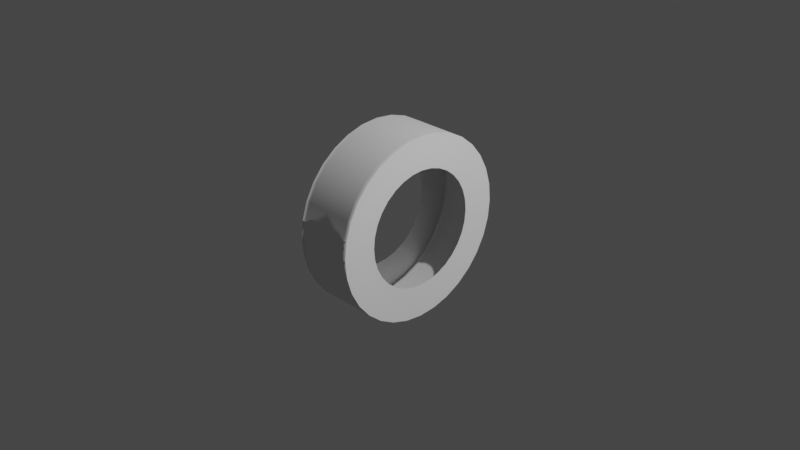 # Source: tyre.blend  (saved by Blender 2.93.21; exported with 4.5.12 LTS)
import bpy
from mathutils import Matrix  # noqa: F401  (used for matrix-valued properties, if any)

bpy.ops.wm.read_factory_settings(use_empty=True)
scene = bpy.context.scene
scene.name = 'Scene'

# ---- collections
col_collection = bpy.data.collections.new('Collection'); scene.collection.children.link(col_collection)

# ---- world
world_world = bpy.data.worlds.new('World'); scene.world = world_world
world_world.use_nodes = True; world_world.node_tree.nodes.clear()
_N = world_world.node_tree.nodes; _L = world_world.node_tree.links
n0 = _N.new('ShaderNodeOutputWorld'); n0.name = 'World Output'; n0.location = (300, 300)
n1 = _N.new('ShaderNodeBackground'); n1.name = 'Background'; n1.location = (10, 300)
n1.inputs[0].default_value = (0.05088, 0.05088, 0.05088, 1.0)
_L.new(n1.outputs[0], n0.inputs[0])
n0.is_active_output = True
world_world.color = (0.05088, 0.05088, 0.05088)
world_world.use_sun_shadow = False
world_world.sun_shadow_jitter_overblur = 0.0

# ---- cameras
cam_camera = bpy.data.cameras.new('Camera')
cam_camera.clip_end = 100.0
cam_camera.ortho_scale = 7.314

# ---- lights
light_light = bpy.data.lights.new('Light', 'POINT')
light_light.transmission_factor = 0.0
light_light.energy = 1000.0
light_light.shadow_soft_size = 0.1
light_light.shadow_maximum_resolution = 0.006
light_light.use_absolute_resolution = True

# ---- meshes
me_circle = bpy.data.meshes.new('Circle')
me_circle.from_pydata([(0.3227, 1.0, 3.983e-08), (0.3227, 0.9808, 0.1951), (0.3227, 0.9239, 0.3827), (0.3227, 0.8315, 0.5556), (0.3227, 0.7071, 0.7071), (0.3227, 0.5556, 0.8315), (0.3227, 0.3827, 0.9239), (0.3227, 0.1951, 0.9808), (0.3227, -1.589e-08, 1.0), (0.3227, -0.1951, 0.9808), (0.3227, -0.3827, 0.9239), (0.3227, -0.5556, 0.8315), (0.3227, -0.7071, 0.7071), (0.3227, -0.8315, 0.5556), (0.3227, -0.9239, 0.3827), (0.3227, -0.9808, 0.1951), (0.3227, -1.0, 3.983e-08), (0.3227, -0.9808, -0.1951), (0.3227, -0.9239, -0.3827), (0.3227, -0.8315, -0.5556), (0.3227, -0.7071, -0.7071), (0.3227, -0.5556, -0.8315), (0.3227, -0.3827, -0.9239), (0.3227, -0.1951, -0.9808), (0.3227, -1.589e-08, -1.0), (0.3227, 0.1951, -0.9808), (0.3227, 0.3827, -0.9239), (0.3227, 0.5556, -0.8315), (0.3227, 0.7071, -0.7071), (0.3227, 0.8315, -0.5556), (0.3227, 0.9239, -0.3827), (0.3227, 0.9808, -0.1951), (0.0, 1.0, 3.983e-08), (0.0, 0.9808, 0.1951), (0.0, 0.9239, 0.3827), (0.0, 0.8315, 0.5556), (0.0, 0.7071, 0.7071), (0.0, 0.5556, 0.8315), (0.0, 0.3827, 0.9239), (0.0, 0.1951, 0.9808), (0.0, -1.589e-08, 1.0), (0.0, -0.1951, 0.9808), (0.0, -0.3827, 0.9239), (0.0, -0.5556, 0.8315), (0.0, -0.7071, 0.7071), (0.0, -0.8315, 0.5556), (0.0, -0.9239, 0.3827), (0.0, -0.9808, 0.1951), (0.0, -1.0, 3.983e-08), (0.0, -0.9808, -0.1951), (0.0, -0.9239, -0.3827), (0.0, -0.8315, -0.5556), (0.0, -0.7071, -0.7071), (0.0, -0.5556, -0.8315), (0.0, -0.3827, -0.9239), (0.0, -0.1951, -0.9808), (0.0, -1.589e-08, -1.0), (0.0, 0.1951, -0.9808), (0.0, 0.3827, -0.9239), (0.0, 0.5556, -0.8315), (0.0, 0.7071, -0.7071), (0.0, 0.8315, -0.5556), (0.0, 0.9239, -0.3827), (0.0, 0.9808, -0.1951), (0.3227, 1.0, 3.983e-08), (0.3227, 0.9808, 0.1951), (0.3227, 0.9239, 0.3827), (0.3227, 0.8315, 0.5556), (0.3227, 0.7071, 0.7071), (0.3227, 0.5556, 0.8315), (0.3227, 0.3827, 0.9239), (0.3227, 0.1951, 0.9808), (0.3227, -1.589e-08, 1.0), (0.3227, -0.1951, 0.9808), (0.3227, -0.3827, 0.9239), (0.3227, -0.5556, 0.8315), (0.3227, -0.7071, 0.7071), (0.3227, -0.8315, 0.5556), (0.3227, -0.9239, 0.3827), (0.3227, -0.9808, 0.1951), (0.3227, -1.0, 3.983e-08), (0.3227, -0.9808, -0.1951), (0.3227, -0.9239, -0.3827), (0.3227, -0.8315, -0.5556), (0.3227, -0.7071, -0.7071), (0.3227, -0.5556, -0.8315), (0.3227, -0.3827, -0.9239), (0.3227, -0.1951, -0.9808), (0.3227, -1.589e-08, -1.0), (0.3227, 0.1951, -0.9808), (0.3227, 0.3827, -0.9239), (0.3227, 0.5556, -0.8315), (0.3227, 0.7071, -0.7071), (0.3227, 0.8315, -0.5556), (0.3227, 0.9239, -0.3827), (0.3227, 0.9808, -0.1951), (0.3227, 0.6348, 3.719e-08), (0.3227, 0.6226, 0.1238), (0.3227, 0.5865, 0.2429), (0.3227, 0.5278, 0.3527), (0.3227, 0.4489, 0.4489), (0.3227, 0.3527, 0.5278), (0.3227, 0.2429, 0.5865), (0.3227, 0.1238, 0.6226), (0.3227, -1.281e-08, 0.6348), (0.3227, -0.1238, 0.6226), (0.3227, -0.2429, 0.5865), (0.3227, -0.3527, 0.5278), (0.3227, -0.4489, 0.4489), (0.3227, -0.5278, 0.3527), (0.3227, -0.5865, 0.2429), (0.3227, -0.6226, 0.1238), (0.3227, -0.6348, 3.719e-08), (0.3227, -0.6226, -0.1238), (0.3227, -0.5865, -0.2429), (0.3227, -0.5278, -0.3527), (0.3227, -0.4489, -0.4489), (0.3227, -0.3527, -0.5278), (0.3227, -0.2429, -0.5865), (0.3227, -0.1238, -0.6226), (0.3227, -1.281e-08, -0.6348), (0.3227, 0.1238, -0.6226), (0.3227, 0.2429, -0.5865), (0.3227, 0.3527, -0.5278), (0.3227, 0.4489, -0.4489), (0.3227, 0.5278, -0.3527), (0.3227, 0.5865, -0.2429), (0.3227, 0.6226, -0.1238), (0.3227, 1.0, 3.983e-08), (0.3227, 0.9808, 0.1951), (0.3227, 0.9239, 0.3827), (0.3227, 0.8315, 0.5556), (0.3227, 0.7071, 0.7071), (0.3227, 0.5556, 0.8315), (0.3227, 0.3827, 0.9239), (0.3227, 0.1951, 0.9808), (0.3227, -1.589e-08, 1.0), (0.3227, -0.1951, 0.9808), (0.3227, -0.3827, 0.9239), (0.3227, -0.5556, 0.8315), (0.3227, -0.7071, 0.7071), (0.3227, -0.8315, 0.5556), (0.3227, -0.9239, 0.3827), (0.3227, -0.9808, 0.1951), (0.3227, -1.0, 3.983e-08), (0.3227, -0.9808, -0.1951), (0.3227, -0.9239, -0.3827), (0.3227, -0.8315, -0.5556), (0.3227, -0.7071, -0.7071), (0.3227, -0.5556, -0.8315), (0.3227, -0.3827, -0.9239), (0.3227, -0.1951, -0.9808), (0.3227, -1.589e-08, -1.0), (0.3227, 0.1951, -0.9808), (0.3227, 0.3827, -0.9239), (0.3227, 0.5556, -0.8315), (0.3227, 0.7071, -0.7071), (0.3227, 0.8315, -0.5556), (0.3227, 0.9239, -0.3827), (0.3227, 0.9808, -0.1951), (0.3227, 0.6348, 3.719e-08), (0.3227, 0.6226, 0.1238), (0.3227, 0.5865, 0.2429), (0.3227, 0.5278, 0.3527), (0.3227, 0.4489, 0.4489), (0.3227, 0.3527, 0.5278), (0.3227, 0.2429, 0.5865), (0.3227, 0.1238, 0.6226), (0.3227, -1.281e-08, 0.6348), (0.3227, -0.1238, 0.6226), (0.3227, -0.2429, 0.5865), (0.3227, -0.3527, 0.5278), (0.3227, -0.4489, 0.4489), (0.3227, -0.5278, 0.3527), (0.3227, -0.5865, 0.2429), (0.3227, -0.6226, 0.1238), (0.3227, -0.6348, 3.719e-08), (0.3227, -0.6226, -0.1238), (0.3227, -0.5865, -0.2429), (0.3227, -0.5278, -0.3527), (0.3227, -0.4489, -0.4489), (0.3227, -0.3527, -0.5278), (0.3227, -0.2429, -0.5865), (0.3227, -0.1238, -0.6226), (0.3227, -1.281e-08, -0.6348), (0.3227, 0.1238, -0.6226), (0.3227, 0.2429, -0.5865), (0.3227, 0.3527, -0.5278), (0.3227, 0.4489, -0.4489), (0.3227, 0.5278, -0.3527), (0.3227, 0.5865, -0.2429), (0.3227, 0.6226, -0.1238), (0.28, -0.8315, -0.5556), (0.28, -0.7071, -0.7071), (0.28, 0.3827, 0.9239), (0.28, 0.1951, 0.9808), (0.28, -0.5556, -0.8315), (0.28, -1.589e-08, 1.0), (0.28, -0.3827, -0.9239), (0.28, -0.1951, 0.9808), (0.28, -0.1951, -0.9808), (0.28, -0.3827, 0.9239), (0.28, -1.589e-08, -1.0), (0.28, -0.5556, 0.8315), (0.28, 0.1951, -0.9808), (0.28, -0.7071, 0.7071), (0.28, 0.3827, -0.9239), (0.28, -0.8315, 0.5556), (0.28, 0.5556, -0.8315), (0.28, -0.9239, 0.3827), (0.28, 1.0, 3.983e-08), (0.28, 0.9808, 0.1951), (0.28, 0.7071, -0.7071), (0.28, -0.9808, 0.1951), (0.28, 0.9239, 0.3827), (0.28, 0.8315, -0.5556), (0.28, -1.0, 3.983e-08), (0.28, 0.8315, 0.5556), (0.28, 0.9239, -0.3827), (0.28, -0.9808, -0.1951), (0.28, 0.7071, 0.7071), (0.28, 0.9808, -0.1951), (0.28, -0.9239, -0.3827), (0.28, 0.5556, 0.8315), (0.3227, 1.0, 3.983e-08), (0.3227, 0.9808, 0.1951), (0.3227, 0.9239, 0.3827), (0.3227, 0.8315, 0.5556), (0.3227, 0.7071, 0.7071), (0.3227, 0.5556, 0.8315), (0.3227, 0.3827, 0.9239), (0.3227, 0.1951, 0.9808), (0.3227, -1.589e-08, 1.0), (0.3227, -0.1951, 0.9808), (0.3227, -0.3827, 0.9239), (0.3227, -0.5556, 0.8315), (0.3227, -0.7071, 0.7071), (0.3227, -0.8315, 0.5556), (0.3227, -0.9239, 0.3827), (0.3227, -0.9808, 0.1951), (0.3227, -1.0, 3.983e-08), (0.3227, -0.9808, -0.1951), (0.3227, -0.9239, -0.3827), (0.3227, -0.8315, -0.5556), (0.3227, -0.7071, -0.7071), (0.3227, -0.5556, -0.8315), (0.3227, -0.3827, -0.9239), (0.3227, -0.1951, -0.9808), (0.3227, -1.589e-08, -1.0), (0.3227, 0.1951, -0.9808), (0.3227, 0.3827, -0.9239), (0.3227, 0.5556, -0.8315), (0.3227, 0.7071, -0.7071), (0.3227, 0.8315, -0.5556), (0.3227, 0.9239, -0.3827), (0.3227, 0.9808, -0.1951), (0.28, -0.9808, 0.1951), (0.28, -1.0, 3.983e-08)], [], [(193, 192, 51, 52), (195, 194, 38, 39), (196, 193, 52, 53), (197, 195, 39, 40), (198, 196, 53, 54), (199, 197, 40, 41), (200, 198, 54, 55), (201, 199, 41, 42), (202, 200, 55, 56), (203, 201, 42, 43), (204, 202, 56, 57), (205, 203, 43, 44), (206, 204, 57, 58), (207, 205, 44, 45), (208, 206, 58, 59), (209, 207, 45, 46), (211, 210, 32, 33), (212, 208, 59, 60), (213, 209, 46, 47), (214, 211, 33, 34), (215, 212, 60, 61), (216, 213, 47, 48), (217, 214, 34, 35), (218, 215, 61, 62), (219, 216, 48, 49), (220, 217, 35, 36), (221, 218, 62, 63), (222, 219, 49, 50), (223, 220, 36, 37), (210, 221, 63, 32), (192, 222, 50, 51), (194, 223, 37, 38), (19, 20, 84, 83), (6, 7, 71, 70), (20, 21, 85, 84), (7, 8, 72, 71), (21, 22, 86, 85), (8, 9, 73, 72), (22, 23, 87, 86), (9, 10, 74, 73), (23, 24, 88, 87), (10, 11, 75, 74), (24, 25, 89, 88), (11, 12, 76, 75), (25, 26, 90, 89), (12, 13, 77, 76), (26, 27, 91, 90), (13, 14, 78, 77), (0, 1, 65, 64), (27, 28, 92, 91), (14, 15, 79, 78), (1, 2, 66, 65), (28, 29, 93, 92), (15, 16, 80, 79), (2, 3, 67, 66), (29, 30, 94, 93), (16, 17, 81, 80), (3, 4, 68, 67), (30, 31, 95, 94), (17, 18, 82, 81), (4, 5, 69, 68), (31, 0, 64, 95), (18, 19, 83, 82), (5, 6, 70, 69), (94, 95, 127, 126), (81, 82, 114, 113), (68, 69, 101, 100), (95, 64, 96, 127), (82, 83, 115, 114), (69, 70, 102, 101), (83, 84, 116, 115), (70, 71, 103, 102), (84, 85, 117, 116), (71, 72, 104, 103), (85, 86, 118, 117), (72, 73, 105, 104), (86, 87, 119, 118), (73, 74, 106, 105), (87, 88, 120, 119), (74, 75, 107, 106), (88, 89, 121, 120), (75, 76, 108, 107), (89, 90, 122, 121), (76, 77, 109, 108), (90, 91, 123, 122), (77, 78, 110, 109), (64, 65, 97, 96), (91, 92, 124, 123), (78, 79, 111, 110), (65, 66, 98, 97), (92, 93, 125, 124), (79, 80, 112, 111), (66, 67, 99, 98), (93, 94, 126, 125), (80, 81, 113, 112), (67, 68, 100, 99), (111, 112, 176, 175), (92, 91, 155, 156), (66, 65, 129, 130), (112, 113, 177, 176), (93, 92, 156, 157), (67, 66, 130, 131), (113, 114, 178, 177), (94, 93, 157, 158), (68, 67, 131, 132), (114, 115, 179, 178), (95, 94, 158, 159), (69, 68, 132, 133), (115, 116, 180, 179), (64, 95, 159, 128), (70, 69, 133, 134), (116, 117, 181, 180), (71, 70, 134, 135), (117, 118, 182, 181), (72, 71, 135, 136), (118, 119, 183, 182), (73, 72, 136, 137), (119, 120, 184, 183), (74, 73, 137, 138), (120, 121, 185, 184), (75, 74, 138, 139), (121, 122, 186, 185), (76, 75, 139, 140), (122, 123, 187, 186), (96, 97, 161, 160), (77, 76, 140, 141), (123, 124, 188, 187), (97, 98, 162, 161), (78, 77, 141, 142), (124, 125, 189, 188), (98, 99, 163, 162), (79, 78, 142, 143), (125, 126, 190, 189), (99, 100, 164, 163), (80, 79, 143, 144), (126, 127, 191, 190), (100, 101, 165, 164), (81, 80, 144, 145), (127, 96, 160, 191), (101, 102, 166, 165), (82, 81, 145, 146), (102, 103, 167, 166), (83, 82, 146, 147), (103, 104, 168, 167), (84, 83, 147, 148), (104, 105, 169, 168), (85, 84, 148, 149), (105, 106, 170, 169), (86, 85, 149, 150), (106, 107, 171, 170), (87, 86, 150, 151), (107, 108, 172, 171), (88, 87, 151, 152), (108, 109, 173, 172), (89, 88, 152, 153), (109, 110, 174, 173), (90, 89, 153, 154), (110, 111, 175, 174), (91, 90, 154, 155), (65, 64, 128, 129), (6, 5, 223, 194), (19, 18, 222, 192), (0, 31, 221, 210), (5, 4, 220, 223), (18, 17, 219, 222), (31, 30, 218, 221), (4, 3, 217, 220), (17, 16, 216, 219), (30, 29, 215, 218), (3, 2, 214, 217), (16, 15, 213, 216), (29, 28, 212, 215), (2, 1, 211, 214), (15, 14, 209, 213), (28, 27, 208, 212), (1, 0, 210, 211), (14, 13, 207, 209), (27, 26, 206, 208), (13, 12, 205, 207), (26, 25, 204, 206), (12, 11, 203, 205), (25, 24, 202, 204), (11, 10, 201, 203), (24, 23, 200, 202), (10, 9, 199, 201), (23, 22, 198, 200), (9, 8, 197, 199), (22, 21, 196, 198), (8, 7, 195, 197), (21, 20, 193, 196), (7, 6, 194, 195), (20, 19, 192, 193), (150, 149, 245, 246), (137, 136, 232, 233), (151, 150, 246, 247), (138, 137, 233, 234), (216, 213, 256, 257), (152, 151, 247, 248), (139, 138, 234, 235), (153, 152, 248, 249), (140, 139, 235, 236), (154, 153, 249, 250), (141, 140, 236, 237), (155, 154, 250, 251), (142, 141, 237, 238), (129, 128, 224, 225), (156, 155, 251, 252), (143, 142, 238, 239), (130, 129, 225, 226), (157, 156, 252, 253), (144, 143, 239, 240), (131, 130, 226, 227), (158, 157, 253, 254), (145, 144, 240, 241), (132, 131, 227, 228), (159, 158, 254, 255), (146, 145, 241, 242), (133, 132, 228, 229), (128, 159, 255, 224), (147, 146, 242, 243), (134, 133, 229, 230), (148, 147, 243, 244), (135, 134, 230, 231), (149, 148, 244, 245), (136, 135, 231, 232)])
me_circle.polygons.foreach_set('use_smooth', [True] * 225)
_uv = me_circle.uv_layers.new(name='UVMap')
_uv.uv.foreach_set('vector', [0.0, 0.0, 0.0, 0.0, 0.0, 0.0, 0.0, 0.0, 0.0, 0.0, 0.0, 0.0, 0.0, 0.0, 0.0, 0.0, 0.0, 0.0, 0.0, 0.0, 0.0, 0.0, 0.0, 0.0, 0.0, 0.0, 0.0, 0.0, 0.0, 0.0, 0.0, 0.0, 0.0, 0.0, 0.0, 0.0, 0.0, 0.0, 0.0, 0.0, 0.0, 0.0, 0.0, 0.0, 0.0, 0.0, 0.0, 0.0, 0.0, 0.0, 0.0, 0.0, 0.0, 0.0, 0.0, 0.0, 0.0, 0.0, 0.0, 0.0, 0.0, 0.0, 0.0, 0.0, 0.0, 0.0, 0.0, 0.0, 0.0, 0.0, 0.0, 0.0, 0.0, 0.0, 0.0, 0.0, 0.0, 0.0, 0.0, 0.0, 0.0, 0.0, 0.0, 0.0, 0.0, 0.0, 0.0, 0.0, 0.0, 0.0, 0.0, 0.0, 0.0, 0.0, 0.0, 0.0, 0.0, 0.0, 0.0, 0.0, 0.0, 0.0, 0.0, 0.0, 0.0, 0.0, 0.0, 0.0, 0.0, 0.0, 0.0, 0.0, 0.0, 0.0, 0.0, 0.0, 0.0, 0.0, 0.0, 0.0, 0.0, 0.0, 0.0, 0.0, 0.0, 0.0, 0.0, 0.0, 0.0, 0.0, 0.0, 0.0, 0.0, 0.0, 0.0, 0.0, 0.0, 0.0, 0.0, 0.0, 0.0, 0.0, 0.0, 0.0, 0.0, 0.0, 0.0, 0.0, 0.0, 0.0, 0.0, 0.0, 0.0, 0.0, 0.0, 0.0, 0.0, 0.0, 0.0, 0.0, 0.0, 0.0, 0.0, 0.0, 0.0, 0.0, 0.0, 0.0, 0.0, 0.0, 0.0, 0.0, 0.0, 0.0, 0.0, 0.0, 0.0, 0.0, 0.0, 0.0, 0.0, 0.0, 0.0, 0.0, 0.0, 0.0, 0.0, 0.0, 0.0, 0.0, 0.0, 0.0, 0.0, 0.0, 0.0, 0.0, 0.0, 0.0, 0.0, 0.0, 0.0, 0.0, 0.0, 0.0, 0.0, 0.0, 0.0, 0.0, 0.0, 0.0, 0.0, 0.0, 0.0, 0.0, 0.0, 0.0, 0.0, 0.0, 0.0, 0.0, 0.0, 0.0, 0.0, 0.0, 0.0, 0.0, 0.0, 0.0, 0.0, 0.0, 0.0, 0.0, 0.0, 0.0, 0.0, 0.0, 0.0, 0.0, 0.0, 0.0, 0.0, 0.0, 0.0, 0.0, 0.0, 0.0, 0.0, 0.0, 0.0, 0.0, 0.0, 0.0, 0.0, 0.0, 0.0, 0.0, 0.0, 0.0, 0.0, 0.0, 0.0, 0.0, 0.0, 0.0, 0.0, 0.0, 0.0, 0.0, 0.0, 0.0, 0.0, 0.0, 0.0, 0.0, 0.0, 0.0, 0.0, 0.0, 0.0, 0.0, 0.0, 0.0, 0.0, 0.0, 0.0, 0.0, 0.0, 0.0, 0.0, 0.0, 0.0, 0.0, 0.0, 0.0, 0.0, 0.0, 0.0, 0.0, 0.0, 0.0, 0.0, 0.0, 0.0, 0.0, 0.0, 0.0, 0.0, 0.0, 0.0, 0.0, 0.0, 0.0, 0.0, 0.0, 0.0, 0.0, 0.0, 0.0, 0.0, 0.0, 0.0, 0.0, 0.0, 0.0, 0.0, 0.0, 0.0, 0.0, 0.0, 0.0, 0.0, 0.0, 0.0, 0.0, 0.0, 0.0, 0.0, 0.0, 0.0, 0.0, 0.0, 0.0, 0.0, 0.0, 0.0, 0.0, 0.0, 0.0, 0.0, 0.0, 0.0, 0.0, 0.0, 0.0, 0.0, 0.0, 0.0, 0.0, 0.0, 0.0, 0.0, 0.0, 0.0, 0.0, 0.0, 0.0, 0.0, 0.0, 0.0, 0.0, 0.0, 0.0, 0.0, 0.0, 0.0, 0.0, 0.0, 0.0, 0.0, 0.0, 0.0, 0.0, 0.0, 0.0, 0.0, 0.0, 0.0, 0.0, 0.0, 0.0, 0.0, 0.0, 0.0, 0.0, 0.0, 0.0, 0.0, 0.0, 0.0, 0.0, 0.0, 0.0, 0.0, 0.0, 0.0, 0.0, 0.0, 0.0, 0.0, 0.0, 0.0, 0.0, 0.0, 0.0, 0.0, 0.0, 0.0, 0.0, 0.0, 0.0, 0.0, 0.0, 0.0, 0.0, 0.0, 0.0, 0.0, 0.0, 0.0, 0.0, 0.0, 0.0, 0.0, 0.0, 0.0, 0.0, 0.0, 0.0, 0.0, 0.0, 0.0, 0.0, 0.0, 0.0, 0.0, 0.0, 0.0, 0.0, 0.0, 0.0, 0.0, 0.0, 0.0, 0.0, 0.0, 0.0, 0.0, 0.0, 0.0, 0.0, 0.0, 0.0, 0.0, 0.0, 0.0, 0.0, 0.0, 0.0, 0.0, 0.0, 0.0, 0.0, 0.0, 0.0, 0.0, 0.0, 0.0, 0.0, 0.0, 0.0, 0.0, 0.0, 0.0, 0.0, 0.0, 0.0, 0.0, 0.0, 0.0, 0.0, 0.0, 0.0, 0.0, 0.0, 0.0, 0.0, 0.0, 0.0, 0.0, 0.0, 0.0, 0.0, 0.0, 0.0, 0.0, 0.0, 0.0, 0.0, 0.0, 0.0, 0.0, 0.0, 0.0, 0.0, 0.0, 0.0, 0.0, 0.0, 0.0, 0.0, 0.0, 0.0, 0.0, 0.0, 0.0, 0.0, 0.0, 0.0, 0.0, 0.0, 0.0, 0.0, 0.0, 0.0, 0.0, 0.0, 0.0, 0.0, 0.0, 0.0, 0.0, 0.0, 0.0, 0.0, 0.0, 0.0, 0.0, 0.0, 0.0, 0.0, 0.0, 0.0, 0.0, 0.0, 0.0, 0.0, 0.0, 0.0, 0.0, 0.0, 0.0, 0.0, 0.0, 0.0, 0.0, 0.0, 0.0, 0.0, 0.0, 0.0, 0.0, 0.0, 0.0, 0.0, 0.0, 0.0, 0.0, 0.0, 0.0, 0.0, 0.0, 0.0, 0.0, 0.0, 0.0, 0.0, 0.0, 0.0, 0.0, 0.0, 0.0, 0.0, 0.0, 0.0, 0.0, 0.0, 0.0, 0.0, 0.0, 0.0, 0.0, 0.0, 0.0, 0.0, 0.0, 0.0, 0.0, 0.0, 0.0, 0.0, 0.0, 0.0, 0.0, 0.0, 0.0, 0.0, 0.0, 0.0, 0.0, 0.0, 0.0, 0.0, 0.0, 0.0, 0.0, 0.0, 0.0, 0.0, 0.0, 0.0, 0.0, 0.0, 0.0, 0.0, 0.0, 0.0, 0.0, 0.0, 0.0, 0.0, 0.0, 0.0, 0.0, 0.0, 0.0, 0.0, 0.0, 0.0, 0.0, 0.0, 0.0, 0.0, 0.0, 0.0, 0.0, 0.0, 0.0, 0.0, 0.0, 0.0, 0.0, 0.0, 0.0, 0.0, 0.0, 0.0, 0.0, 0.0, 0.0, 0.0, 0.0, 0.0, 0.0, 0.0, 0.0, 0.0, 0.0, 0.0, 0.0, 0.0, 0.0, 0.0, 0.0, 0.0, 0.0, 0.0, 0.0, 0.0, 0.0, 0.0, 0.0, 0.0, 0.0, 0.0, 0.0, 0.0, 0.0, 0.0, 0.0, 0.0, 0.0, 0.0, 0.0, 0.0, 0.0, 0.0, 0.0, 0.0, 0.0, 0.0, 0.0, 0.0, 0.0, 0.0, 0.0, 0.0, 0.0, 0.0, 0.0, 0.0, 0.0, 0.0, 0.0, 0.0, 0.0, 0.0, 0.0, 0.0, 0.0, 0.0, 0.0, 0.0, 0.0, 0.0, 0.0, 0.0, 0.0, 0.0, 0.0, 0.0, 0.0, 0.0, 0.0, 0.0, 0.0, 0.0, 0.0, 0.0, 0.0, 0.0, 0.0, 0.0, 0.0, 0.0, 0.0, 0.0, 0.0, 0.0, 0.0, 0.0, 0.0, 0.0, 0.0, 0.0, 0.0, 0.0, 0.0, 0.0, 0.0, 0.0, 0.0, 0.0, 0.0, 0.0, 0.0, 0.0, 0.0, 0.0, 0.0, 0.0, 0.0, 0.0, 0.0, 0.0, 0.0, 0.0, 0.0, 0.0, 0.0, 0.0, 0.0, 0.0, 0.0, 0.0, 0.0, 0.0, 0.0, 0.0, 0.0, 0.0, 0.0, 0.0, 0.0, 0.0, 0.0, 0.0, 0.0, 0.0, 0.0, 0.0, 0.0, 0.0, 0.0, 0.0, 0.0, 0.0, 0.0, 0.0, 0.0, 0.0, 0.0, 0.0, 0.0, 0.0, 0.0, 0.0, 0.0, 0.0, 0.0, 0.0, 0.0, 0.0, 0.0, 0.0, 0.0, 0.0, 0.0, 0.0, 0.0, 0.0, 0.0, 0.0, 0.0, 0.0, 0.0, 0.0, 0.0, 0.0, 0.0, 0.0, 0.0, 0.0, 0.0, 0.0, 0.0, 0.0, 0.0, 0.0, 0.0, 0.0, 0.0, 0.0, 0.0, 0.0, 0.0, 0.0, 0.0, 0.0, 0.0, 0.0, 0.0, 0.0, 0.0, 0.0, 0.0, 0.0, 0.0, 0.0, 0.0, 0.0, 0.0, 0.0, 0.0, 0.0, 0.0, 0.0, 0.0, 0.0, 0.0, 0.0, 0.0, 0.0, 0.0, 0.0, 0.0, 0.0, 0.0, 0.0, 0.0, 0.0, 0.0, 0.0, 0.0, 0.0, 0.0, 0.0, 0.0, 0.0, 0.0, 0.0, 0.0, 0.0, 0.0, 0.0, 0.0, 0.0, 0.0, 0.0, 0.0, 0.0, 0.0, 0.0, 0.0, 0.0, 0.0, 0.0, 0.0, 0.0, 0.0, 0.0, 0.0, 0.0, 0.0, 0.0, 0.0, 0.0, 0.0, 0.0, 0.0, 0.0, 0.0, 0.0, 0.0, 0.0, 0.0, 0.0, 0.0, 0.0, 0.0, 0.0, 0.0, 0.0, 0.0, 0.0, 0.0, 0.0, 0.0, 0.0, 0.0, 0.0, 0.0, 0.0, 0.0, 0.0, 0.0, 0.0, 0.0, 0.0, 0.0, 0.0, 0.0, 0.0, 0.0, 0.0, 0.0, 0.0, 0.0, 0.0, 0.0, 0.0, 0.0, 0.0, 0.0, 0.0, 0.0, 0.0, 0.0, 0.0, 0.0, 0.0, 0.0, 0.0, 0.0, 0.0, 0.0, 0.0, 0.0, 0.0, 0.0, 0.0, 0.0, 0.0, 0.0, 0.0, 0.0, 0.0, 0.0, 0.0, 0.0, 0.0, 0.0, 0.0, 0.0, 0.0, 0.0, 0.0, 0.0, 0.0, 0.0, 0.0, 0.0, 0.0, 0.0, 0.0, 0.0, 0.0, 0.0, 0.0, 0.0, 0.0, 0.0, 0.0, 0.0, 0.0, 0.0, 0.0, 0.0, 0.0, 0.0, 0.0, 0.0, 0.0, 0.0, 0.0, 0.0, 0.0, 0.0, 0.0, 0.0, 0.0, 0.0, 0.0, 0.0, 0.0, 0.0, 0.0, 0.0, 0.0, 0.0, 0.0, 0.0, 0.0, 0.0, 0.0, 0.0, 0.0, 0.0, 0.0, 0.0, 0.0, 0.0, 0.0, 0.0, 0.0, 0.0, 0.0, 0.0, 0.0, 0.0, 0.0, 0.0, 0.0, 0.0, 0.0, 0.0, 0.0, 0.0, 0.0, 0.0, 0.0, 0.0, 0.0, 0.0, 0.0, 0.0, 0.0, 0.0, 0.0, 0.0, 0.0, 0.0, 0.0, 0.0, 0.0, 0.0, 0.0, 0.0, 0.0, 0.0, 0.0, 0.0, 0.0, 0.0, 0.0, 0.0, 0.0, 0.0, 0.0, 0.0, 0.0, 0.0, 0.0, 0.0, 0.0, 0.0, 0.0, 0.0, 0.0, 0.0, 0.0, 0.0, 0.0, 0.0, 0.0, 0.0, 0.0, 0.0, 0.0, 0.0, 0.0, 0.0, 0.0, 0.0, 0.0, 0.0, 0.0, 0.0, 0.0, 0.0, 0.0, 0.0, 0.0, 0.0, 0.0, 0.0, 0.0, 0.0, 0.0, 0.0, 0.0, 0.0, 0.0, 0.0, 0.0, 0.0, 0.0, 0.0, 0.0, 0.0, 0.0, 0.0, 0.0, 0.0, 0.0, 0.0, 0.0, 0.0, 0.0, 0.0, 0.0, 0.0, 0.0, 0.0, 0.0, 0.0, 0.0, 0.0, 0.0, 0.0, 0.0, 0.0, 0.0, 0.0, 0.0, 0.0, 0.0, 0.0, 0.0, 0.0, 0.0, 0.0, 0.0, 0.0, 0.0, 0.0, 0.0, 0.0, 0.0, 0.0, 0.0, 0.0, 0.0, 0.0, 0.0, 0.0, 0.0, 0.0, 0.0, 0.0, 0.0, 0.0, 0.0, 0.0, 0.0, 0.0, 0.0, 0.0, 0.0, 0.0, 0.0, 0.0, 0.0, 0.0, 0.0, 0.0, 0.0, 0.0, 0.0, 0.0, 0.0, 0.0, 0.0, 0.0, 0.0, 0.0, 0.0, 0.0, 0.0, 0.0, 0.0, 0.0, 0.0, 0.0, 0.0, 0.0, 0.0, 0.0, 0.0, 0.0, 0.0, 0.0, 0.0, 0.0, 0.0, 0.0, 0.0, 0.0, 0.0, 0.0, 0.0, 0.0, 0.0, 0.0, 0.0, 0.0, 0.0, 0.0, 0.0, 0.0, 0.0, 0.0, 0.0, 0.0, 0.0, 0.0, 0.0, 0.0, 0.0, 0.0, 0.0, 0.0, 0.0, 0.0, 0.0, 0.0, 0.0, 0.0, 0.0, 0.0, 0.0, 0.0, 0.0, 0.0, 0.0, 0.0, 0.0, 0.0, 0.0, 0.0, 0.0, 0.0, 0.0, 0.0, 0.0, 0.0, 0.0, 0.0, 0.0, 0.0, 0.0, 0.0, 0.0, 0.0, 0.0, 0.0, 0.0, 0.0, 0.0, 0.0, 0.0, 0.0, 0.0, 0.0, 0.0, 0.0, 0.0, 0.0, 0.0, 0.0, 0.0, 0.0, 0.0, 0.0, 0.0, 0.0, 0.0, 0.0, 0.0, 0.0, 0.0, 0.0, 0.0, 0.0, 0.0, 0.0, 0.0, 0.0, 0.0, 0.0, 0.0, 0.0, 0.0, 0.0, 0.0, 0.0, 0.0, 0.0, 0.0, 0.0, 0.0, 0.0, 0.0, 0.0, 0.0, 0.0, 0.0, 0.0, 0.0, 0.0, 0.0, 0.0, 0.0, 0.0, 0.0, 0.0, 0.0, 0.0, 0.0, 0.0, 0.0, 0.0, 0.0, 0.0, 0.0, 0.0, 0.0, 0.0, 0.0, 0.0, 0.0, 0.0, 0.0, 0.0, 0.0, 0.0, 0.0, 0.0, 0.0, 0.0, 0.0, 0.0, 0.0, 0.0, 0.0, 0.0, 0.0, 0.0, 0.0, 0.0, 0.0, 0.0, 0.0, 0.0, 0.0, 0.0, 0.0, 0.0, 0.0, 0.0, 0.0, 0.0, 0.0, 0.0, 0.0, 0.0, 0.0, 0.0, 0.0, 0.0, 0.0, 0.0, 0.0, 0.0, 0.0, 0.0, 0.0, 0.0, 0.0, 0.0, 0.0, 0.0, 0.0, 0.0, 0.0, 0.0, 0.0, 0.0, 0.0, 0.0, 0.0, 0.0, 0.0, 0.0, 0.0, 0.0, 0.0, 0.0, 0.0, 0.0, 0.0, 0.0, 0.0, 0.0, 0.0, 0.0, 0.0, 0.0, 0.0, 0.0, 0.0, 0.0, 0.0, 0.0, 0.0, 0.0, 0.0, 0.0, 0.0, 0.0, 0.0, 0.0, 0.0, 0.0, 0.0, 0.0, 0.0, 0.0, 0.0, 0.0, 0.0, 0.0, 0.0, 0.0, 0.0, 0.0, 0.0, 0.0, 0.0, 0.0, 0.0, 0.0, 0.0, 0.0, 0.0, 0.0, 0.0, 0.0, 0.0, 0.0, 0.0, 0.0, 0.0, 0.0, 0.0, 0.0, 0.0, 0.0, 0.0, 0.0, 0.0, 0.0, 0.0, 0.0, 0.0, 0.0, 0.0, 0.0, 0.0, 0.0, 0.0, 0.0, 0.0, 0.0, 0.0, 0.0, 0.0, 0.0, 0.0, 0.0, 0.0, 0.0, 0.0, 0.0, 0.0, 0.0, 0.0, 0.0, 0.0, 0.0, 0.0, 0.0, 0.0, 0.0, 0.0, 0.0, 0.0, 0.0, 0.0, 0.0, 0.0, 0.0, 0.0, 0.0, 0.0, 0.0, 0.0, 0.0, 0.0, 0.0, 0.0, 0.0, 0.0, 0.0, 0.0, 0.0, 0.0, 0.0, 0.0, 0.0, 0.0, 0.0, 0.0, 0.0, 0.0, 0.0, 0.0, 0.0, 0.0, 0.0, 0.0, 0.0, 0.0, 0.0, 0.0, 0.0, 0.0, 0.0, 0.0, 0.0, 0.0, 0.0, 0.0, 0.0, 0.0, 0.0, 0.0, 0.0, 0.0, 0.0, 0.0, 0.0, 0.0, 0.0, 0.0, 0.0, 0.0, 0.0, 0.0, 0.0, 0.0, 0.0, 0.0, 0.0, 0.0, 0.0, 0.0, 0.0, 0.0, 0.0, 0.0, 0.0, 0.0, 0.0, 0.0, 0.0, 0.0, 0.0, 0.0, 0.0, 0.0, 0.0, 0.0, 0.0, 0.0, 0.0, 0.0, 0.0, 0.0, 0.0, 0.0, 0.0, 0.0, 0.0, 0.0, 0.0, 0.0, 0.0, 0.0, 0.0, 0.0, 0.0, 0.0, 0.0, 0.0, 0.0, 0.0, 0.0, 0.0, 0.0, 0.0, 0.0, 0.0, 0.0, 0.0, 0.0, 0.0, 0.0, 0.0, 0.0, 0.0, 0.0, 0.0, 0.0, 0.0, 0.0, 0.0, 0.0, 0.0, 0.0, 0.0, 0.0, 0.0, 0.0, 0.0, 0.0, 0.0, 0.0, 0.0, 0.0, 0.0, 0.0, 0.0, 0.0, 0.0, 0.0, 0.0, 0.0, 0.0, 0.0, 0.0, 0.0, 0.0, 0.0, 0.0, 0.0, 0.0, 0.0, 0.0, 0.0, 0.0, 0.0, 0.0, 0.0, 0.0, 0.0, 0.0, 0.0, 0.0, 0.0, 0.0, 0.0, 0.0, 0.0, 0.0, 0.0, 0.0, 0.0, 0.0, 0.0, 0.0, 0.0, 0.0, 0.0, 0.0, 0.0, 0.0, 0.0, 0.0, 0.0, 0.0, 0.0, 0.0, 0.0, 0.0, 0.0, 0.0, 0.0, 0.0, 0.0, 0.0, 0.0, 0.0, 0.0, 0.0, 0.0, 0.0, 0.0, 0.0, 0.0, 0.0, 0.0, 0.0, 0.0, 0.0, 0.0, 0.0, 0.0, 0.0, 0.0, 0.0, 0.0, 0.0, 0.0, 0.0, 0.0, 0.0, 0.0, 0.0, 0.0, 0.0])
me_circle.use_remesh_fix_poles = True
me_circle.use_remesh_preserve_attributes = False
me_circle.update()

# ---- objects
ob_light = bpy.data.objects.new('Light', light_light)
ob_camera = bpy.data.objects.new('Camera', cam_camera)
ob_circle = bpy.data.objects.new('Circle', me_circle)

# ---- transforms, parenting, visibility, modifiers, constraints
ob_light.location = (4.076, 1.005, 5.904)
ob_light.rotation_euler = (0.6503, 0.05522, 1.866)
ob_light.lock_rotations_4d = False
ob_light.empty_display_type = 'ARROWS'
ob_light.color = (0.0, 0.0, 0.0, 0.0)
ob_light.lineart.crease_threshold = 0.0
ob_camera.location = (7.359, -6.926, 4.958)
ob_camera.rotation_euler = (1.109, 0.0, 0.8149)
ob_camera.lock_rotations_4d = False
ob_camera.empty_display_type = 'ARROWS'
ob_camera.color = (0.0, 0.0, 0.0, 0.0)
ob_camera.display_type = 'WIRE'
ob_camera.lineart.crease_threshold = 0.0
ob_circle.location = (0.0, 0.0, 0.0)
_m = ob_circle.modifiers.new('Mirror', 'MIRROR')
_m.use_clip = True

# ---- collection membership
col_collection.objects.link(ob_light)
col_collection.objects.link(ob_camera)
col_collection.objects.link(ob_circle)

# ---- scene / render settings (as saved in the file)
scene.camera = ob_camera
scene.frame_start = 1; scene.frame_end = 250; scene.frame_set(1)
scene.render.engine = 'BLENDER_EEVEE_NEXT'
scene.cycles.use_denoising = False
scene.cycles.samples = 128
scene.cycles.sampling_pattern = 'TABULATED_SOBOL'
scene.cycles.use_adaptive_sampling = False
scene.cycles.use_light_tree = False
scene.view_settings.view_transform = 'Filmic'
bpy.context.view_layer.update()
